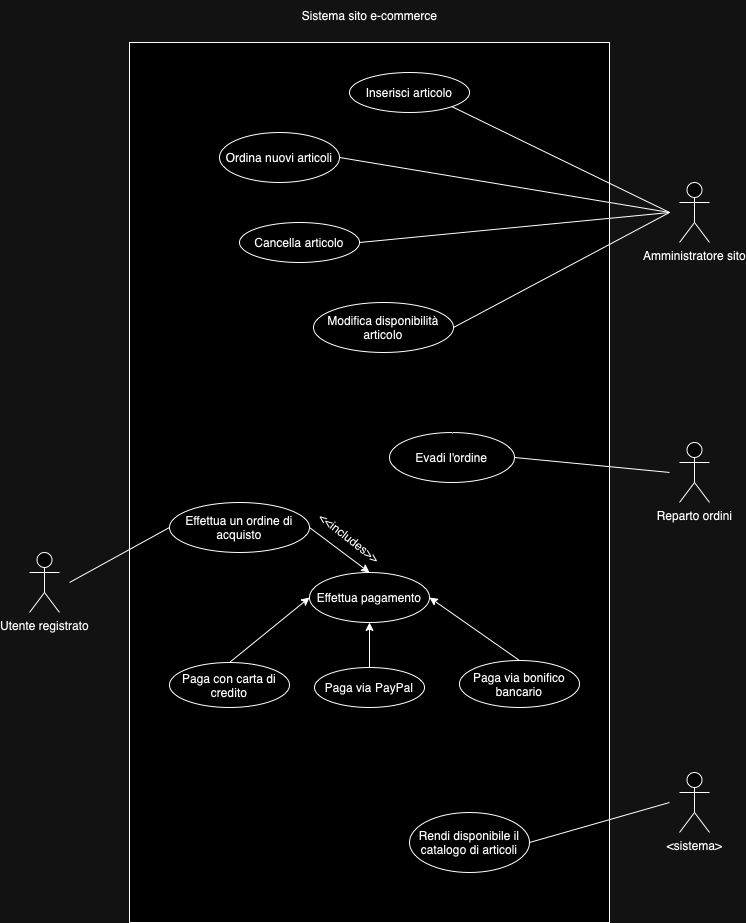

The diagram above was exported from draw.io. Its source (the exported page's mxGraphModel, read from the mxfile embedded in the PNG):
<mxGraphModel dx="1434" dy="950" grid="1" gridSize="10" guides="1" tooltips="1" connect="1" arrows="1" fold="1" page="1" pageScale="1" pageWidth="827" pageHeight="1169" math="0" shadow="0">
  <root>
    <mxCell id="0" />
    <mxCell id="1" parent="0" />
    <mxCell id="uYPwY0fyUdEdN0EiCg0K-1" value="Utente registrato" style="shape=umlActor;verticalLabelPosition=bottom;verticalAlign=top;html=1;outlineConnect=0;" parent="1" vertex="1">
      <mxGeometry x="60" y="590" width="30" height="60" as="geometry" />
    </mxCell>
    <mxCell id="uYPwY0fyUdEdN0EiCg0K-4" value="Amministratore sito" style="shape=umlActor;verticalLabelPosition=bottom;verticalAlign=top;html=1;outlineConnect=0;" parent="1" vertex="1">
      <mxGeometry x="710" y="220" width="30" height="60" as="geometry" />
    </mxCell>
    <mxCell id="uYPwY0fyUdEdN0EiCg0K-5" value="Reparto ordini" style="shape=umlActor;verticalLabelPosition=bottom;verticalAlign=top;html=1;outlineConnect=0;" parent="1" vertex="1">
      <mxGeometry x="710" y="480" width="30" height="60" as="geometry" />
    </mxCell>
    <mxCell id="uYPwY0fyUdEdN0EiCg0K-6" value="&amp;lt;sistema&amp;gt;" style="shape=umlActor;verticalLabelPosition=bottom;verticalAlign=top;html=1;outlineConnect=0;" parent="1" vertex="1">
      <mxGeometry x="710" y="810" width="30" height="60" as="geometry" />
    </mxCell>
    <mxCell id="uYPwY0fyUdEdN0EiCg0K-7" value="" style="rounded=0;whiteSpace=wrap;html=1;fillColor=default;" parent="1" vertex="1">
      <mxGeometry x="160" y="80" width="480" height="880" as="geometry" />
    </mxCell>
    <mxCell id="uYPwY0fyUdEdN0EiCg0K-8" value="Sistema sito e-commerce" style="text;html=1;align=center;verticalAlign=middle;resizable=0;points=[];autosize=1;strokeColor=none;fillColor=none;" parent="1" vertex="1">
      <mxGeometry x="320" y="38" width="160" height="30" as="geometry" />
    </mxCell>
    <mxCell id="uYPwY0fyUdEdN0EiCg0K-9" value="Rendi disponibile il catalogo di articoli" style="ellipse;whiteSpace=wrap;html=1;" parent="1" vertex="1">
      <mxGeometry x="440" y="850" width="120" height="60" as="geometry" />
    </mxCell>
    <mxCell id="uYPwY0fyUdEdN0EiCg0K-13" value="" style="endArrow=none;html=1;rounded=0;exitX=1;exitY=0.5;exitDx=0;exitDy=0;" parent="1" source="uYPwY0fyUdEdN0EiCg0K-9" edge="1">
      <mxGeometry width="50" height="50" relative="1" as="geometry">
        <mxPoint x="660" y="720" as="sourcePoint" />
        <mxPoint x="700" y="840" as="targetPoint" />
      </mxGeometry>
    </mxCell>
    <mxCell id="uYPwY0fyUdEdN0EiCg0K-15" value="Effettua un ordine di acquisto" style="ellipse;whiteSpace=wrap;html=1;" parent="1" vertex="1">
      <mxGeometry x="200" y="540" width="140" height="50" as="geometry" />
    </mxCell>
    <mxCell id="uYPwY0fyUdEdN0EiCg0K-16" value="" style="endArrow=none;html=1;rounded=0;entryX=0;entryY=0.5;entryDx=0;entryDy=0;" parent="1" target="uYPwY0fyUdEdN0EiCg0K-15" edge="1">
      <mxGeometry width="50" height="50" relative="1" as="geometry">
        <mxPoint x="100" y="620" as="sourcePoint" />
        <mxPoint x="150" y="580" as="targetPoint" />
      </mxGeometry>
    </mxCell>
    <mxCell id="uYPwY0fyUdEdN0EiCg0K-17" value="Effettua pagamento" style="ellipse;whiteSpace=wrap;html=1;" parent="1" vertex="1">
      <mxGeometry x="340" y="610" width="120" height="50" as="geometry" />
    </mxCell>
    <mxCell id="uYPwY0fyUdEdN0EiCg0K-18" value="" style="endArrow=classic;html=1;rounded=0;exitX=1;exitY=0.5;exitDx=0;exitDy=0;entryX=0.5;entryY=0;entryDx=0;entryDy=0;endFill=1;" parent="1" source="uYPwY0fyUdEdN0EiCg0K-15" target="uYPwY0fyUdEdN0EiCg0K-17" edge="1">
      <mxGeometry width="50" height="50" relative="1" as="geometry">
        <mxPoint x="380" y="590" as="sourcePoint" />
        <mxPoint x="430" y="540" as="targetPoint" />
      </mxGeometry>
    </mxCell>
    <mxCell id="uYPwY0fyUdEdN0EiCg0K-19" value="Paga con carta di credito" style="ellipse;whiteSpace=wrap;html=1;" parent="1" vertex="1">
      <mxGeometry x="200" y="700" width="120" height="45" as="geometry" />
    </mxCell>
    <mxCell id="uYPwY0fyUdEdN0EiCg0K-23" value="" style="edgeStyle=orthogonalEdgeStyle;rounded=0;orthogonalLoop=1;jettySize=auto;html=1;" parent="1" source="uYPwY0fyUdEdN0EiCg0K-22" target="uYPwY0fyUdEdN0EiCg0K-17" edge="1">
      <mxGeometry relative="1" as="geometry" />
    </mxCell>
    <mxCell id="uYPwY0fyUdEdN0EiCg0K-22" value="Paga via PayPal" style="ellipse;whiteSpace=wrap;html=1;" parent="1" vertex="1">
      <mxGeometry x="345" y="705" width="110" height="40" as="geometry" />
    </mxCell>
    <mxCell id="uYPwY0fyUdEdN0EiCg0K-24" value="Paga via bonifico bancario" style="ellipse;whiteSpace=wrap;html=1;" parent="1" vertex="1">
      <mxGeometry x="490" y="698" width="120" height="47" as="geometry" />
    </mxCell>
    <mxCell id="uYPwY0fyUdEdN0EiCg0K-25" value="" style="endArrow=classic;html=1;rounded=0;entryX=1;entryY=0.5;entryDx=0;entryDy=0;exitX=0.5;exitY=0;exitDx=0;exitDy=0;" parent="1" source="uYPwY0fyUdEdN0EiCg0K-24" target="uYPwY0fyUdEdN0EiCg0K-17" edge="1">
      <mxGeometry width="50" height="50" relative="1" as="geometry">
        <mxPoint x="450" y="700" as="sourcePoint" />
        <mxPoint x="500" y="650" as="targetPoint" />
      </mxGeometry>
    </mxCell>
    <mxCell id="uYPwY0fyUdEdN0EiCg0K-26" value="" style="endArrow=classic;html=1;rounded=0;entryX=0;entryY=0.5;entryDx=0;entryDy=0;exitX=0.5;exitY=0;exitDx=0;exitDy=0;" parent="1" source="uYPwY0fyUdEdN0EiCg0K-19" target="uYPwY0fyUdEdN0EiCg0K-17" edge="1">
      <mxGeometry width="50" height="50" relative="1" as="geometry">
        <mxPoint x="280" y="690" as="sourcePoint" />
        <mxPoint x="330" y="640" as="targetPoint" />
      </mxGeometry>
    </mxCell>
    <mxCell id="uYPwY0fyUdEdN0EiCg0K-28" value="Evadi l'ordine" style="ellipse;whiteSpace=wrap;html=1;" parent="1" vertex="1">
      <mxGeometry x="420" y="470" width="125" height="50" as="geometry" />
    </mxCell>
    <mxCell id="uYPwY0fyUdEdN0EiCg0K-29" value="" style="endArrow=none;html=1;rounded=0;exitX=1;exitY=0.5;exitDx=0;exitDy=0;" parent="1" source="uYPwY0fyUdEdN0EiCg0K-28" edge="1">
      <mxGeometry width="50" height="50" relative="1" as="geometry">
        <mxPoint x="560" y="490" as="sourcePoint" />
        <mxPoint x="700" y="510" as="targetPoint" />
      </mxGeometry>
    </mxCell>
    <mxCell id="uYPwY0fyUdEdN0EiCg0K-30" value="Inserisci articolo" style="ellipse;whiteSpace=wrap;html=1;" parent="1" vertex="1">
      <mxGeometry x="380" y="110" width="120" height="40" as="geometry" />
    </mxCell>
    <mxCell id="uYPwY0fyUdEdN0EiCg0K-31" value="Cancella articolo" style="ellipse;whiteSpace=wrap;html=1;" parent="1" vertex="1">
      <mxGeometry x="270" y="260" width="120" height="40" as="geometry" />
    </mxCell>
    <mxCell id="uYPwY0fyUdEdN0EiCg0K-32" value="Modifica disponibilità articolo" style="ellipse;whiteSpace=wrap;html=1;" parent="1" vertex="1">
      <mxGeometry x="344" y="340" width="140" height="50" as="geometry" />
    </mxCell>
    <mxCell id="uYPwY0fyUdEdN0EiCg0K-33" value="Ordina nuovi articoli" style="ellipse;whiteSpace=wrap;html=1;" parent="1" vertex="1">
      <mxGeometry x="250" y="170" width="120" height="50" as="geometry" />
    </mxCell>
    <mxCell id="uYPwY0fyUdEdN0EiCg0K-34" value="" style="endArrow=none;html=1;rounded=0;entryX=1;entryY=1;entryDx=0;entryDy=0;" parent="1" target="uYPwY0fyUdEdN0EiCg0K-30" edge="1">
      <mxGeometry width="50" height="50" relative="1" as="geometry">
        <mxPoint x="700" y="250" as="sourcePoint" />
        <mxPoint x="730" y="150" as="targetPoint" />
      </mxGeometry>
    </mxCell>
    <mxCell id="uYPwY0fyUdEdN0EiCg0K-35" value="" style="endArrow=none;html=1;rounded=0;exitX=1;exitY=0.5;exitDx=0;exitDy=0;" parent="1" source="uYPwY0fyUdEdN0EiCg0K-33" edge="1">
      <mxGeometry width="50" height="50" relative="1" as="geometry">
        <mxPoint x="650" y="300" as="sourcePoint" />
        <mxPoint x="700" y="250" as="targetPoint" />
      </mxGeometry>
    </mxCell>
    <mxCell id="uYPwY0fyUdEdN0EiCg0K-36" value="" style="endArrow=none;html=1;rounded=0;exitX=1;exitY=0.5;exitDx=0;exitDy=0;" parent="1" source="uYPwY0fyUdEdN0EiCg0K-31" edge="1">
      <mxGeometry width="50" height="50" relative="1" as="geometry">
        <mxPoint x="650" y="300" as="sourcePoint" />
        <mxPoint x="700" y="250" as="targetPoint" />
      </mxGeometry>
    </mxCell>
    <mxCell id="uYPwY0fyUdEdN0EiCg0K-37" value="" style="endArrow=none;html=1;rounded=0;exitX=1;exitY=0.5;exitDx=0;exitDy=0;" parent="1" source="uYPwY0fyUdEdN0EiCg0K-32" edge="1">
      <mxGeometry width="50" height="50" relative="1" as="geometry">
        <mxPoint x="650" y="300" as="sourcePoint" />
        <mxPoint x="700" y="250" as="targetPoint" />
      </mxGeometry>
    </mxCell>
    <mxCell id="R0bL_kz3X-9jgzPwNkri-1" value="&amp;lt;&amp;lt;includes&amp;gt;&amp;gt;" style="text;html=1;align=center;verticalAlign=middle;resizable=0;points=[];autosize=1;strokeColor=none;fillColor=none;rotation=38;" vertex="1" parent="1">
      <mxGeometry x="330" y="560" width="100" height="30" as="geometry" />
    </mxCell>
  </root>
</mxGraphModel>